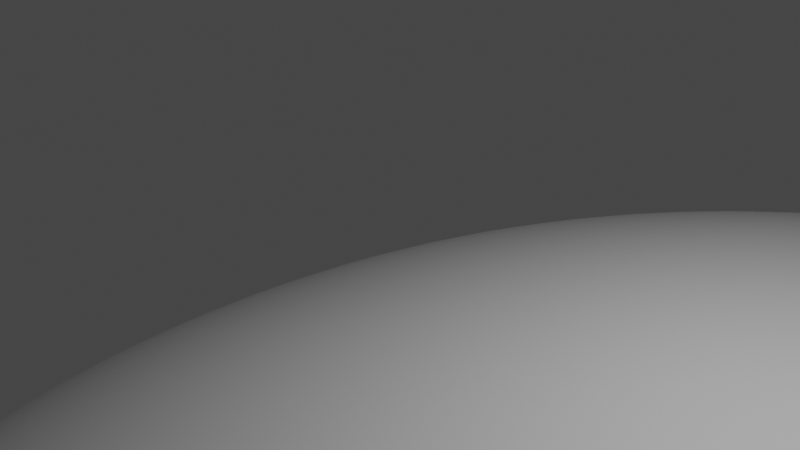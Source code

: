 # Source: rocks.blend  (saved by Blender 2.92.15; exported with 4.5.12 LTS)
import bpy
from mathutils import Matrix  # noqa: F401  (used for matrix-valued properties, if any)

bpy.ops.wm.read_factory_settings(use_empty=True)
scene = bpy.context.scene
scene.name = 'Scene'

# ---- collections
col_collection = bpy.data.collections.new('Collection'); scene.collection.children.link(col_collection)

# ---- materials (node trees are filled in below, after node groups)
mat_material = bpy.data.materials.new('Material')
mat_material.alpha_threshold = 0.0
mat_material.use_transparent_shadow = False
mat_material.line_color = (0.0, 0.0, 0.0, 1.0)
mat_material_001 = bpy.data.materials.new('Material.001')
mat_material_001.alpha_threshold = 0.0
mat_material_001.use_transparent_shadow = False
mat_material_001.line_color = (0.0, 0.0, 0.0, 1.0)
mat_material_002 = bpy.data.materials.new('Material.002')
mat_material_002.alpha_threshold = 0.0
mat_material_002.use_transparent_shadow = False
mat_material_002.line_color = (0.0, 0.0, 0.0, 1.0)

# ---- material node trees
mat_material.use_nodes = True; mat_material.node_tree.nodes.clear()
_N = mat_material.node_tree.nodes; _L = mat_material.node_tree.links
n0 = _N.new('ShaderNodeOutputMaterial'); n0.name = 'Material Output'; n0.location = (300, 300)
n1 = _N.new('ShaderNodeBsdfPrincipled'); n1.name = 'Principled BSDF'; n1.location = (10, 300)
n1.distribution = 'GGX'
n1.subsurface_method = 'BURLEY'
n1.inputs[2].default_value = 0.4
n1.inputs[3].default_value = 1.45
n1.inputs[27].default_value = (0.0, 0.0, 0.0, 1.0)
n1.inputs[28].default_value = 1.0
_L.new(n1.outputs[0], n0.inputs[0])
n0.is_active_output = True
mat_material_001.use_nodes = True; mat_material_001.node_tree.nodes.clear()
_N = mat_material_001.node_tree.nodes; _L = mat_material_001.node_tree.links
n0 = _N.new('ShaderNodeOutputMaterial'); n0.name = 'Material Output'; n0.location = (300, 300)
n1 = _N.new('ShaderNodeBsdfPrincipled'); n1.name = 'Principled BSDF'; n1.location = (10, 300)
n1.distribution = 'GGX'
n1.subsurface_method = 'BURLEY'
n1.inputs[2].default_value = 0.4
n1.inputs[3].default_value = 1.45
n1.inputs[27].default_value = (0.0, 0.0, 0.0, 1.0)
n1.inputs[28].default_value = 1.0
_L.new(n1.outputs[0], n0.inputs[0])
n0.is_active_output = True
mat_material_002.use_nodes = True; mat_material_002.node_tree.nodes.clear()
_N = mat_material_002.node_tree.nodes; _L = mat_material_002.node_tree.links
n0 = _N.new('ShaderNodeOutputMaterial'); n0.name = 'Material Output'; n0.location = (300, 300)
n1 = _N.new('ShaderNodeBsdfPrincipled'); n1.name = 'Principled BSDF'; n1.location = (10, 300)
n1.distribution = 'GGX'
n1.subsurface_method = 'BURLEY'
n1.inputs[2].default_value = 0.4
n1.inputs[3].default_value = 1.45
n1.inputs[27].default_value = (0.0, 0.0, 0.0, 1.0)
n1.inputs[28].default_value = 1.0
_L.new(n1.outputs[0], n0.inputs[0])
n0.is_active_output = True

# ---- world
world_world = bpy.data.worlds.new('World'); scene.world = world_world
world_world.use_nodes = True; world_world.node_tree.nodes.clear()
_N = world_world.node_tree.nodes; _L = world_world.node_tree.links
n0 = _N.new('ShaderNodeOutputWorld'); n0.name = 'World Output'; n0.location = (300, 300)
n1 = _N.new('ShaderNodeBackground'); n1.name = 'Background'; n1.location = (10, 300)
n1.inputs[0].default_value = (0.05088, 0.05088, 0.05088, 1.0)
_L.new(n1.outputs[0], n0.inputs[0])
n0.is_active_output = True
world_world.color = (0.05088, 0.05088, 0.05088)
world_world.use_sun_shadow = False
world_world.sun_shadow_jitter_overblur = 0.0

# ---- cameras
cam_camera = bpy.data.cameras.new('Camera')
cam_camera.clip_end = 100.0
cam_camera.ortho_scale = 7.314

# ---- lights
light_light = bpy.data.lights.new('Light', 'POINT')
light_light.transmission_factor = 0.0
light_light.energy = 1000.0
light_light.shadow_soft_size = 0.1
light_light.shadow_maximum_resolution = 0.006
light_light.use_absolute_resolution = True

# ---- meshes
me_cube = bpy.data.meshes.new('Cube')
me_cube.from_pydata([(1.433, 4.534, 0.7875), (1.496, 3.825, -3.922), (2.888, -0.7649, 0.7586), (2.95, -1.475, -3.951), (-2.455, 4.299, 1.029), (-2.392, 3.589, -3.681), (-1.0, -1.0, 1.0), (-0.9374, -1.71, -3.71)], [], [(0, 4, 6, 2), (3, 2, 6, 7), (7, 6, 4, 5), (5, 1, 3, 7), (1, 0, 2, 3), (5, 4, 0, 1)])
me_cube.polygons.foreach_set('use_smooth', [True] * 6)
_uv = me_cube.uv_layers.new(name='UVMap')
_uv.uv.foreach_set('vector', [0.625, 0.5, 0.875, 0.5, 0.875, 0.75, 0.625, 0.75, 0.375, 0.75, 0.625, 0.75, 0.625, 1.0, 0.375, 1.0, 0.375, 0.0, 0.625, 0.0, 0.625, 0.25, 0.375, 0.25, 0.125, 0.5, 0.375, 0.5, 0.375, 0.75, 0.125, 0.75, 0.375, 0.5, 0.625, 0.5, 0.625, 0.75, 0.375, 0.75, 0.375, 0.25, 0.625, 0.25, 0.625, 0.5, 0.375, 0.5])
me_cube.materials.append(mat_material)
me_cube.use_remesh_preserve_volume = False
me_cube.use_remesh_preserve_attributes = False
me_cube.use_mirror_vertex_groups = False
me_cube.update()
me_cube_001 = bpy.data.meshes.new('Cube.001')
me_cube_001.from_pydata([(1.433, 4.534, 0.7875), (0.9869, 4.267, -5.163), (2.888, -0.7649, 0.7586), (2.441, -1.032, -5.192), (-13.03, 2.816, 0.7275), (-13.47, 2.549, -5.223), (-11.57, -2.483, 0.6985), (-12.02, -2.75, -5.252)], [], [(0, 4, 6, 2), (3, 2, 6, 7), (7, 6, 4, 5), (5, 1, 3, 7), (1, 0, 2, 3), (5, 4, 0, 1)])
me_cube_001.polygons.foreach_set('use_smooth', [True] * 6)
_uv = me_cube_001.uv_layers.new(name='UVMap')
_uv.uv.foreach_set('vector', [0.625, 0.5, 0.875, 0.5, 0.875, 0.75, 0.625, 0.75, 0.375, 0.75, 0.625, 0.75, 0.625, 1.0, 0.375, 1.0, 0.375, 0.0, 0.625, 0.0, 0.625, 0.25, 0.375, 0.25, 0.125, 0.5, 0.375, 0.5, 0.375, 0.75, 0.125, 0.75, 0.375, 0.5, 0.625, 0.5, 0.625, 0.75, 0.375, 0.75, 0.375, 0.25, 0.625, 0.25, 0.625, 0.5, 0.375, 0.5])
me_cube_001.materials.append(mat_material_001)
me_cube_001.use_remesh_preserve_volume = False
me_cube_001.use_remesh_preserve_attributes = False
me_cube_001.use_mirror_vertex_groups = False
me_cube_001.update()
me_cube_002 = bpy.data.meshes.new('Cube.002')
me_cube_002.from_pydata([(18.82, 21.8, -0.8719), (18.94, 19.76, -13.51), (18.99, -10.98, -0.256), (19.11, -13.02, -12.89), (-13.49, 21.1, -0.393), (-10.63, 15.13, -33.5), (-13.33, -11.69, 0.2229), (-13.21, -13.73, -12.41), (-10.55, -1.259, -33.19), (5.527, 15.49, -33.74), (2.95, -13.38, -12.65), (19.02, 3.369, -13.2), (5.611, -0.9068, -33.43)], [], [(0, 4, 6, 2), (3, 2, 6, 7, 10), (7, 6, 4, 5, 8), (12, 11, 3, 10), (1, 0, 2, 3, 11), (5, 4, 0, 1, 9), (8, 12, 10, 7), (5, 9, 12, 8), (9, 1, 11, 12)])
me_cube_002.polygons.foreach_set('use_smooth', [True] * 9)
_uv = me_cube_002.uv_layers.new(name='UVMap')
_uv.uv.foreach_set('vector', [0.625, 0.5, 0.875, 0.5, 0.875, 0.75, 0.625, 0.75, 0.375, 0.75, 0.625, 0.75, 0.625, 1.0, 0.375, 1.0, 0.375, 0.875, 0.375, 0.0, 0.625, 0.0, 0.625, 0.25, 0.375, 0.25, 0.375, 0.125, 0.25, 0.625, 0.375, 0.625, 0.375, 0.75, 0.25, 0.75, 0.375, 0.5, 0.625, 0.5, 0.625, 0.75, 0.375, 0.75, 0.375, 0.625, 0.375, 0.25, 0.625, 0.25, 0.625, 0.5, 0.375, 0.5, 0.375, 0.375, 0.125, 0.625, 0.25, 0.625, 0.25, 0.75, 0.125, 0.75, 0.125, 0.5, 0.25, 0.5, 0.25, 0.625, 0.125, 0.625, 0.25, 0.5, 0.375, 0.5, 0.375, 0.625, 0.25, 0.625])
me_cube_002.materials.append(mat_material_002)
me_cube_002.use_remesh_preserve_volume = False
me_cube_002.use_remesh_preserve_attributes = False
me_cube_002.use_mirror_vertex_groups = False
me_cube_002.update()

# ---- objects
ob_cube_rock = bpy.data.objects.new('Cube_Rock', me_cube)
ob_light = bpy.data.objects.new('Light', light_light)
ob_camera = bpy.data.objects.new('Camera', cam_camera)
ob_cube_rock_001 = bpy.data.objects.new('Cube_Rock.001', me_cube_001)
ob_cube_rock_002 = bpy.data.objects.new('Cube_Rock.002', me_cube_002)

# ---- transforms, parenting, visibility, modifiers, constraints
ob_cube_rock.location = (-58.81, 0.0, 0.0)
ob_cube_rock.lock_rotations_4d = False
ob_cube_rock.empty_display_type = 'ARROWS'
ob_cube_rock.lineart.crease_threshold = 0.0
_m = ob_cube_rock.modifiers.new('Subdivision', 'SUBSURF')
_m.uv_smooth = 'PRESERVE_CORNERS'
_m.levels = 4
_m.render_levels = 5
_m = ob_cube_rock.modifiers.new('Displace', 'DISPLACE')
_m.strength = 1.6
_m.invert_vertex_group = True
ob_light.location = (4.076, 1.005, 5.904)
ob_light.rotation_euler = (0.6503, 0.05522, 1.866)
ob_light.lock_rotations_4d = False
ob_light.empty_display_type = 'ARROWS'
ob_light.color = (0.0, 0.0, 0.0, 0.0)
ob_light.lineart.crease_threshold = 0.0
ob_camera.location = (7.359, -6.926, 4.958)
ob_camera.rotation_euler = (1.109, 0.0, 0.8149)
ob_camera.lock_rotations_4d = False
ob_camera.empty_display_type = 'ARROWS'
ob_camera.color = (0.0, 0.0, 0.0, 0.0)
ob_camera.display_type = 'WIRE'
ob_camera.lineart.crease_threshold = 0.0
ob_cube_rock_001.location = (107.6, 0.0, 0.0)
ob_cube_rock_001.lock_rotations_4d = False
ob_cube_rock_001.empty_display_type = 'ARROWS'
ob_cube_rock_001.lineart.crease_threshold = 0.0
_m = ob_cube_rock_001.modifiers.new('Subdivision', 'SUBSURF')
_m.uv_smooth = 'PRESERVE_CORNERS'
_m.levels = 4
_m.render_levels = 5
_m = ob_cube_rock_001.modifiers.new('Displace', 'DISPLACE')
_m.strength = 1.6
_m.invert_vertex_group = True
ob_cube_rock_002.location = (0.6551, 0.0, 0.0)
ob_cube_rock_002.lock_rotations_4d = False
ob_cube_rock_002.empty_display_type = 'ARROWS'
ob_cube_rock_002.lineart.crease_threshold = 0.0
_m = ob_cube_rock_002.modifiers.new('Subdivision', 'SUBSURF')
_m.uv_smooth = 'PRESERVE_CORNERS'
_m.levels = 4
_m.render_levels = 5
_m = ob_cube_rock_002.modifiers.new('Displace', 'DISPLACE')
_m.strength = 1.6
_m.invert_vertex_group = True

# ---- collection membership
col_collection.objects.link(ob_cube_rock)
col_collection.objects.link(ob_light)
col_collection.objects.link(ob_camera)
col_collection.objects.link(ob_cube_rock_001)
col_collection.objects.link(ob_cube_rock_002)

# ---- scene / render settings (as saved in the file)
scene.camera = ob_camera
scene.frame_start = 1; scene.frame_end = 250; scene.frame_set(1)
scene.render.engine = 'BLENDER_EEVEE_NEXT'
scene.cycles.use_denoising = False
scene.cycles.samples = 128
scene.cycles.sampling_pattern = 'TABULATED_SOBOL'
scene.cycles.use_adaptive_sampling = False
scene.cycles.use_light_tree = False
scene.view_settings.view_transform = 'Filmic'
bpy.context.view_layer.update()
